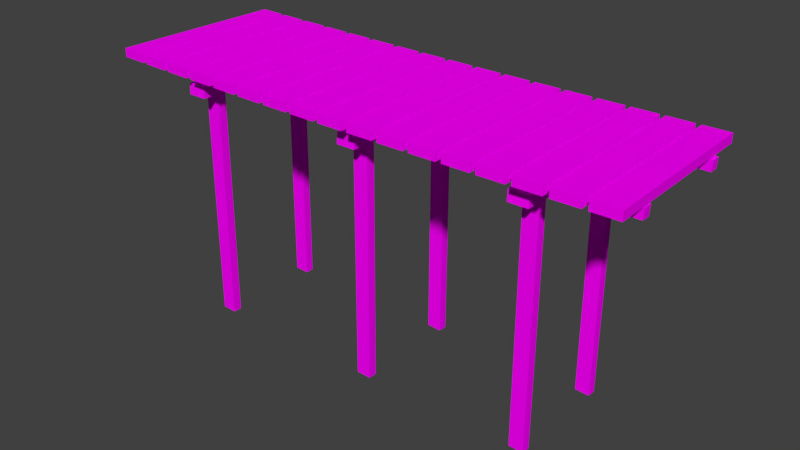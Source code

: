 # Source: props_1.blend  (saved by Blender 2.78.0; exported with 4.5.12 LTS)
import bpy
from mathutils import Matrix  # noqa: F401  (used for matrix-valued properties, if any)

bpy.ops.wm.read_factory_settings(use_empty=True)
scene = bpy.context.scene
scene.name = 'Scene'

# ---- collections
col_collection_1 = bpy.data.collections.new('Collection 1'); scene.collection.children.link(col_collection_1)

# ---- images (referenced by path relative to the original .blend; pixels are not part of the script)
import os
ASSET_DIR = os.environ.get("B2B_ASSET_DIR", "")  # directory of the original .blend (textures are referenced by path, not embedded)
HERE = os.path.dirname(os.path.abspath(__file__))  # packed textures are extracted next to this script under _unpacked/

def load_image(name, relpath, width, height, colorspace="sRGB"):
    """Load a texture the original file referenced (path relative to the .blend, or extracted next to this script)."""
    p = next((c for c in (os.path.join(HERE, relpath), os.path.join(ASSET_DIR, relpath)) if relpath and os.path.exists(c)), "")
    if p:
        img = bpy.data.images.load(p, check_existing=True)
        img.name = name
    else:  # same state as the original file: an image datablock whose file is absent (Cycles renders it pink)
        img = bpy.data.images.new(name, width, height)
        img.source = "FILE"
        img.filepath = "//" + (relpath or name)
    img.colorspace_settings.name = colorspace
    return img
img_texturescom_woodplanksfloors0026_1_seamless_s_jpg = load_image('TexturesCom_WoodPlanksFloors0026_1_seamless_S.jpg', 'TexturesCom_WoodPlanksFloors0026_1_seamless_S.jpg', 1024, 1024, 'sRGB')

# ---- materials (node trees are filled in below, after node groups)
mat_material = bpy.data.materials.new('Material')
mat_material.alpha_threshold = 0.0
mat_material.roughness = 0.5
mat_material.line_color = (0.0, 0.0, 0.0, 1.0)

# ---- material node trees
mat_material.use_nodes = True; mat_material.node_tree.nodes.clear()
_N = mat_material.node_tree.nodes; _L = mat_material.node_tree.links
n0 = _N.new('ShaderNodeOutputMaterial'); n0.name = 'Material Output'; n0.location = (300, 300)
n1 = _N.new('ShaderNodeBsdfDiffuse'); n1.name = 'Diffuse BSDF'; n1.location = (10, 300)
n2 = _N.new('ShaderNodeTexImage'); n2.name = 'Image Texture'; n2.location = (-180, 300)
n2.width = 140
n2.image = img_texturescom_woodplanksfloors0026_1_seamless_s_jpg
_L.new(n1.outputs[0], n0.inputs[0])
_L.new(n2.outputs[0], n1.inputs[0])
n0.is_active_output = True

# ---- world
world_world = bpy.data.worlds.new('World'); scene.world = world_world
world_world.color = (0.05088, 0.05088, 0.05088)
world_world.use_sun_shadow = False
world_world.sun_shadow_jitter_overblur = 0.0
world_world.cycles.sampling_method = 'MANUAL'

# ---- meshes
me_cube_001 = bpy.data.meshes.new('Cube.001')
me_cube_001.from_pydata([(-3.043, 2.95, 0.9991), (-3.043, 3.05, 0.9991), (-2.957, 2.95, -0.9991), (-2.957, 3.05, -0.9991), (-2.739, 2.95, 1.011), (-2.739, 3.05, 1.011), (-2.661, 2.95, -0.987), (-2.661, 3.05, -0.987), (-2.679, 2.95, 1.014), (-2.679, 3.05, 1.014), (-2.602, 2.95, -0.9847), (-2.602, 3.05, -0.9847), (-2.375, 2.95, 1.025), (-2.375, 3.05, 1.025), (-2.306, 2.95, -0.9739), (-2.306, 3.05, -0.9739), (-2.314, 2.95, 1.027), (-2.314, 3.05, 1.027), (-2.247, 2.95, -0.9719), (-2.247, 3.05, -0.9719), (-2.011, 2.95, 1.037), (-2.011, 3.05, 1.037), (-1.951, 2.95, -0.9625), (-1.951, 3.05, -0.9625), (-1.95, 2.95, 1.038), (-1.95, 3.05, 1.038), (-1.892, 2.95, -0.9607), (-1.892, 3.05, -0.9607), (-1.646, 2.95, 1.047), (-1.646, 3.05, 1.047), (-1.596, 2.95, -0.9527), (-1.596, 3.05, -0.9527), (-1.585, 2.95, 1.048), (-1.585, 3.05, 1.048), (-1.537, 2.95, -0.9513), (-1.537, 3.05, -0.9513), (-1.281, 2.95, 1.055), (-1.281, 3.05, 1.055), (-1.241, 2.95, -0.9447), (-1.241, 3.05, -0.9447), (-1.22, 2.95, 1.056), (-1.22, 3.05, 1.056), (-1.182, 2.95, -0.9436), (-1.182, 3.05, -0.9436), (-0.9163, 2.95, 1.061), (-0.9163, 3.05, 1.061), (-0.8856, 2.95, -0.9384), (-0.8856, 3.05, -0.9384), (-0.8555, 2.95, 1.062), (-0.8555, 3.05, 1.062), (-0.8264, 2.95, -0.9376), (-0.8264, 3.05, -0.9376), (-0.5516, 2.95, 1.066), (-0.5516, 3.05, 1.066), (-0.5303, 2.95, -0.9338), (-0.5303, 3.05, -0.9338), (-0.4909, 2.95, 1.067), (-0.4909, 3.05, 1.067), (-0.4711, 2.95, -0.9332), (-0.4711, 3.05, -0.9332), (-0.1873, 2.95, 1.069), (-0.1873, 3.05, 1.069), (-0.1747, 2.95, -0.9308), (-0.1747, 3.05, -0.9308), (-0.1266, 2.95, 1.069), (-0.1266, 3.05, 1.069), (-0.1154, 2.95, -0.9305), (-0.1154, 3.05, -0.9305), (0.1767, 2.95, 1.071), (0.1767, 3.05, 1.071), (0.1812, 2.95, -0.9293), (0.1812, 3.05, -0.9293), (0.2374, 2.95, 1.071), (0.2374, 3.05, 1.071), (0.2406, 2.95, -0.9292), (0.2406, 3.05, -0.9292), (0.5404, 2.95, 1.071), (0.5404, 3.05, 1.071), (0.5376, 2.95, -0.9292), (0.5376, 3.05, -0.9292), (0.6009, 2.95, 1.071), (0.6009, 3.05, 1.071), (0.5971, 2.95, -0.9293), (0.5971, 3.05, -0.9293), (0.9036, 2.95, 1.07), (0.9036, 3.05, 1.07), (0.8944, 2.95, -0.9303), (0.8944, 3.05, -0.9303), (0.9641, 2.95, 1.069), (0.9641, 3.05, 1.069), (0.9539, 2.95, -0.9306), (0.9539, 3.05, -0.9306), (1.266, 2.95, 1.068), (1.266, 3.05, 1.068), (1.252, 2.95, -0.9324), (1.252, 3.05, -0.9324), (1.327, 2.95, 1.067), (1.327, 3.05, 1.067), (1.311, 2.95, -0.9329), (1.311, 3.05, -0.9329), (1.629, 2.95, 1.064), (1.629, 3.05, 1.064), (1.609, 2.95, -0.9355), (1.609, 3.05, -0.9355), (1.689, 2.95, 1.064), (1.689, 3.05, 1.064), (1.669, 2.95, -0.9361), (1.669, 3.05, -0.9361), (1.991, 2.95, 1.06), (1.991, 3.05, 1.06), (1.967, 2.95, -0.9395), (1.967, 3.05, -0.9395), (2.051, 2.95, 1.06), (2.051, 3.05, 1.06), (2.026, 2.95, -0.9402), (2.026, 3.05, -0.9402), (2.353, 2.95, 1.056), (2.353, 3.05, 1.056), (2.325, 2.95, -0.9442), (2.325, 3.05, -0.9442), (2.413, 2.95, 1.055), (2.413, 3.05, 1.055), (2.384, 2.95, -0.9451), (2.384, 3.05, -0.9451), (2.715, 2.95, 1.05), (2.715, 3.05, 1.05), (2.683, 2.95, -0.9497), (2.683, 3.05, -0.9497), (2.775, 2.95, 1.049), (2.775, 3.05, 1.049), (2.742, 2.95, -0.9506), (2.742, 3.05, -0.9506), (3.078, 2.95, 1.044), (3.078, 3.05, 1.044), (3.042, 2.95, -0.9557), (3.042, 3.05, -0.9557), (-3.043, 2.95, -0.6229), (-3.043, 2.95, -0.5229), (3.078, 2.938, -0.6229), (3.078, 2.938, -0.5229), (-3.051, 2.827, -0.6229), (-3.051, 2.827, -0.5229), (3.07, 2.822, -0.6229), (3.07, 2.822, -0.5229), (-3.043, 2.95, 0.5884), (-3.043, 2.95, 0.6884), (3.078, 2.938, 0.5884), (3.078, 2.938, 0.6884), (-3.051, 2.827, 0.5884), (-3.051, 2.827, 0.6884), (3.07, 2.822, 0.5884), (3.07, 2.822, 0.6884), (-0.03641, 2.835, 0.9005), (0.1846, 2.835, 0.9005), (-0.03641, 2.822, -0.8345), (0.1846, 2.822, -0.8345), (-0.03641, 2.712, 0.9084), (0.1846, 2.712, 0.9084), (-0.03641, 2.707, -0.8266), (0.1846, 2.707, -0.8266), (-2.131, 2.835, 0.9005), (-1.91, 2.835, 0.9005), (-2.131, 2.822, -0.8345), (-1.91, 2.822, -0.8345), (-2.131, 2.712, 0.9084), (-1.91, 2.712, 0.9084), (-2.131, 2.707, -0.8266), (-1.91, 2.707, -0.8266), (1.914, 2.835, 0.9005), (2.136, 2.835, 0.9005), (1.914, 2.822, -0.8345), (2.136, 2.822, -0.8345), (1.914, 2.712, 0.9084), (2.136, 2.712, 0.9084), (1.914, 2.707, -0.8266), (2.136, 2.707, -0.8266), (0.1493, 2.712, -0.6229), (0.1493, 2.712, -0.5229), (0.137, -2.723e-08, -0.6229), (0.137, -2.286e-08, -0.5229), (-0.02465, 2.72, -0.6229), (-0.02465, 2.72, -0.5229), (-0.02966, 0.007843, -0.6229), (-0.02966, 0.007844, -0.5229), (0.1493, 2.712, 0.5884), (0.1493, 2.712, 0.6884), (0.137, 2.572e-08, 0.5884), (0.137, 3.009e-08, 0.6884), (-0.02465, 2.72, 0.5884), (-0.02465, 2.72, 0.6884), (-0.02966, 0.007844, 0.5884), (-0.02966, 0.007844, 0.6884), (-1.945, 2.712, -0.6229), (-1.945, 2.712, -0.5229), (-1.957, -2.723e-08, -0.6229), (-1.957, -2.286e-08, -0.5229), (-2.119, 2.72, -0.6229), (-2.119, 2.72, -0.5229), (-2.124, 0.007843, -0.6229), (-2.124, 0.007844, -0.5229), (-1.945, 2.712, 0.5884), (-1.945, 2.712, 0.6884), (-1.957, 2.572e-08, 0.5884), (-1.957, 3.009e-08, 0.6884), (-2.119, 2.72, 0.5884), (-2.119, 2.72, 0.6884), (-2.124, 0.007844, 0.5884), (-2.124, 0.007844, 0.6884), (2.104, 2.712, -0.6229), (2.104, 2.712, -0.5229), (2.092, -2.723e-08, -0.6229), (2.092, -2.286e-08, -0.5229), (1.93, 2.72, -0.6229), (1.93, 2.72, -0.5229), (1.925, 0.007843, -0.6229), (1.925, 0.007844, -0.5229), (2.104, 2.712, 0.5884), (2.104, 2.712, 0.6884), (2.092, 2.572e-08, 0.5884), (2.092, 3.009e-08, 0.6884), (1.93, 2.72, 0.5884), (1.93, 2.72, 0.6884), (1.925, 0.007844, 0.5884), (1.925, 0.007844, 0.6884)], [], [(0, 1, 3, 2), (2, 3, 7, 6), (6, 7, 5, 4), (4, 5, 1, 0), (2, 6, 4, 0), (7, 3, 1, 5), (8, 9, 11, 10), (10, 11, 15, 14), (14, 15, 13, 12), (12, 13, 9, 8), (10, 14, 12, 8), (15, 11, 9, 13), (16, 17, 19, 18), (18, 19, 23, 22), (22, 23, 21, 20), (20, 21, 17, 16), (18, 22, 20, 16), (23, 19, 17, 21), (24, 25, 27, 26), (26, 27, 31, 30), (30, 31, 29, 28), (28, 29, 25, 24), (26, 30, 28, 24), (31, 27, 25, 29), (32, 33, 35, 34), (34, 35, 39, 38), (38, 39, 37, 36), (36, 37, 33, 32), (34, 38, 36, 32), (39, 35, 33, 37), (40, 41, 43, 42), (42, 43, 47, 46), (46, 47, 45, 44), (44, 45, 41, 40), (42, 46, 44, 40), (47, 43, 41, 45), (48, 49, 51, 50), (50, 51, 55, 54), (54, 55, 53, 52), (52, 53, 49, 48), (50, 54, 52, 48), (55, 51, 49, 53), (56, 57, 59, 58), (58, 59, 63, 62), (62, 63, 61, 60), (60, 61, 57, 56), (58, 62, 60, 56), (63, 59, 57, 61), (64, 65, 67, 66), (66, 67, 71, 70), (70, 71, 69, 68), (68, 69, 65, 64), (66, 70, 68, 64), (71, 67, 65, 69), (72, 73, 75, 74), (74, 75, 79, 78), (78, 79, 77, 76), (76, 77, 73, 72), (74, 78, 76, 72), (79, 75, 73, 77), (80, 81, 83, 82), (82, 83, 87, 86), (86, 87, 85, 84), (84, 85, 81, 80), (82, 86, 84, 80), (87, 83, 81, 85), (88, 89, 91, 90), (90, 91, 95, 94), (94, 95, 93, 92), (92, 93, 89, 88), (90, 94, 92, 88), (95, 91, 89, 93), (96, 97, 99, 98), (98, 99, 103, 102), (102, 103, 101, 100), (100, 101, 97, 96), (98, 102, 100, 96), (103, 99, 97, 101), (104, 105, 107, 106), (106, 107, 111, 110), (110, 111, 109, 108), (108, 109, 105, 104), (106, 110, 108, 104), (111, 107, 105, 109), (112, 113, 115, 114), (114, 115, 119, 118), (118, 119, 117, 116), (116, 117, 113, 112), (114, 118, 116, 112), (119, 115, 113, 117), (120, 121, 123, 122), (122, 123, 127, 126), (126, 127, 125, 124), (124, 125, 121, 120), (122, 126, 124, 120), (127, 123, 121, 125), (128, 129, 131, 130), (130, 131, 135, 134), (134, 135, 133, 132), (132, 133, 129, 128), (130, 134, 132, 128), (135, 131, 129, 133), (136, 137, 139, 138), (138, 139, 143, 142), (142, 143, 141, 140), (140, 141, 137, 136), (138, 142, 140, 136), (143, 139, 137, 141), (144, 145, 147, 146), (146, 147, 151, 150), (150, 151, 149, 148), (148, 149, 145, 144), (146, 150, 148, 144), (151, 147, 145, 149), (152, 153, 155, 154), (154, 155, 159, 158), (158, 159, 157, 156), (156, 157, 153, 152), (154, 158, 156, 152), (159, 155, 153, 157), (160, 161, 163, 162), (162, 163, 167, 166), (166, 167, 165, 164), (164, 165, 161, 160), (162, 166, 164, 160), (167, 163, 161, 165), (168, 169, 171, 170), (170, 171, 175, 174), (174, 175, 173, 172), (172, 173, 169, 168), (170, 174, 172, 168), (175, 171, 169, 173), (176, 177, 179, 178), (199, 195, 193, 197), (182, 183, 181, 180), (198, 199, 197, 196), (178, 182, 180, 176), (183, 179, 177, 181), (184, 185, 187, 186), (194, 198, 196, 192), (190, 191, 189, 188), (192, 193, 195, 194), (186, 190, 188, 184), (191, 187, 185, 189), (200, 201, 203, 202), (206, 207, 205, 204), (202, 206, 204, 200), (207, 203, 201, 205), (215, 211, 209, 213), (214, 215, 213, 212), (210, 214, 212, 208), (208, 209, 211, 210), (216, 217, 219, 218), (222, 223, 221, 220), (218, 222, 220, 216), (223, 219, 217, 221)])
_uv = me_cube_001.uv_layers.new(name='UVMap')
_uv.uv.foreach_set('vector', [0.1154, 0.1539, 0.1154, 0.1154, 0.8846, 0.1154, 0.8846, 0.1539, 0.9999, 0.2693, 0.9999, 0.3077, 0.8846, 0.3077, 0.8846, 0.2693, 0.8846, 0.2693, 0.8846, 0.3077, 0.1154, 0.3077, 0.1154, 0.2693, 0.1154, 0.2693, 0.1154, 0.3077, 5.546e-05, 0.3077, 5.546e-05, 0.2693, 0.8846, 0.1539, 0.8846, 0.2693, 0.1154, 0.2693, 0.1154, 0.1539, 0.8846, 5.546e-05, 0.8846, 0.1154, 0.1154, 0.1154, 0.1154, 5.585e-05, 0.1154, 0.1539, 0.1154, 0.1154, 0.8846, 0.1154, 0.8846, 0.1539, 0.9999, 0.2693, 0.9999, 0.3077, 0.8846, 0.3077, 0.8846, 0.2693, 0.8846, 0.2693, 0.8846, 0.3077, 0.1154, 0.3077, 0.1154, 0.2693, 0.1154, 0.2693, 0.1154, 0.3077, 5.546e-05, 0.3077, 5.546e-05, 0.2693, 0.8846, 0.1539, 0.8846, 0.2693, 0.1154, 0.2693, 0.1154, 0.1539, 0.8846, 5.546e-05, 0.8846, 0.1154, 0.1154, 0.1154, 0.1154, 5.585e-05, 0.1154, 0.5132, 0.1154, 0.4747, 0.8846, 0.4747, 0.8846, 0.5132, 0.9999, 0.6285, 0.9999, 0.667, 0.8846, 0.667, 0.8846, 0.6285, 0.8846, 0.6285, 0.8846, 0.667, 0.1154, 0.667, 0.1154, 0.6285, 0.1154, 0.6285, 0.1154, 0.667, 5.546e-05, 0.667, 5.546e-05, 0.6285, 0.8846, 0.5132, 0.8846, 0.6285, 0.1154, 0.6285, 0.1154, 0.5132, 0.8846, 0.3593, 0.8846, 0.4747, 0.1154, 0.4747, 0.1154, 0.3593, 0.1154, 0.1539, 0.1154, 0.1154, 0.8846, 0.1154, 0.8846, 0.1539, 0.9999, 0.2693, 0.9999, 0.3077, 0.8846, 0.3077, 0.8846, 0.2693, 0.8846, 0.2693, 0.8846, 0.3077, 0.1154, 0.3077, 0.1154, 0.2693, 0.1154, 0.2693, 0.1154, 0.3077, 5.546e-05, 0.3077, 5.546e-05, 0.2693, 0.8846, 0.1539, 0.8846, 0.2693, 0.1154, 0.2693, 0.1154, 0.1539, 0.8846, 5.546e-05, 0.8846, 0.1154, 0.1154, 0.1154, 0.1154, 5.585e-05, 0.1154, 0.1539, 0.1154, 0.1154, 0.8846, 0.1154, 0.8846, 0.1539, 0.9999, 0.2693, 0.9999, 0.3077, 0.8846, 0.3077, 0.8846, 0.2693, 0.8846, 0.2693, 0.8846, 0.3077, 0.1154, 0.3077, 0.1154, 0.2693, 0.1154, 0.2693, 0.1154, 0.3077, 5.546e-05, 0.3077, 5.546e-05, 0.2693, 0.8846, 0.1539, 0.8846, 0.2693, 0.1154, 0.2693, 0.1154, 0.1539, 0.8846, 5.546e-05, 0.8846, 0.1154, 0.1154, 0.1154, 0.1154, 5.585e-05, 0.1154, 0.5132, 0.1154, 0.4747, 0.8846, 0.4747, 0.8846, 0.5132, 0.9999, 0.6285, 0.9999, 0.667, 0.8846, 0.667, 0.8846, 0.6285, 0.8846, 0.6285, 0.8846, 0.667, 0.1154, 0.667, 0.1154, 0.6285, 0.1154, 0.6285, 0.1154, 0.667, 5.546e-05, 0.667, 5.546e-05, 0.6285, 0.8846, 0.5132, 0.8846, 0.6285, 0.1154, 0.6285, 0.1154, 0.5132, 0.8846, 0.3593, 0.8846, 0.4747, 0.1154, 0.4747, 0.1154, 0.3593, 0.1154, 0.1539, 0.1154, 0.1154, 0.8846, 0.1154, 0.8846, 0.1539, 0.9999, 0.2693, 0.9999, 0.3077, 0.8846, 0.3077, 0.8846, 0.2693, 0.8846, 0.2693, 0.8846, 0.3077, 0.1154, 0.3077, 0.1154, 0.2693, 0.1154, 0.2693, 0.1154, 0.3077, 5.546e-05, 0.3077, 5.546e-05, 0.2693, 0.8846, 0.1539, 0.8846, 0.2693, 0.1154, 0.2693, 0.1154, 0.1539, 0.8846, 5.546e-05, 0.8846, 0.1154, 0.1154, 0.1154, 0.1154, 5.585e-05, 0.1154, 0.1539, 0.1154, 0.1154, 0.8846, 0.1154, 0.8846, 0.1539, 0.9999, 0.2693, 0.9999, 0.3077, 0.8846, 0.3077, 0.8846, 0.2693, 0.8846, 0.2693, 0.8846, 0.3077, 0.1154, 0.3077, 0.1154, 0.2693, 0.1154, 0.2693, 0.1154, 0.3077, 5.546e-05, 0.3077, 5.546e-05, 0.2693, 0.8846, 0.1539, 0.8846, 0.2693, 0.1154, 0.2693, 0.1154, 0.1539, 0.8846, 5.546e-05, 0.8846, 0.1154, 0.1154, 0.1154, 0.1154, 5.585e-05, 0.1154, 0.1539, 0.1154, 0.1154, 0.8846, 0.1154, 0.8846, 0.1539, 0.9999, 0.2693, 0.9999, 0.3077, 0.8846, 0.3077, 0.8846, 0.2693, 0.8846, 0.2693, 0.8846, 0.3077, 0.1154, 0.3077, 0.1154, 0.2693, 0.1154, 0.2693, 0.1154, 0.3077, 5.546e-05, 0.3077, 5.546e-05, 0.2693, 0.8846, 0.1539, 0.8846, 0.2693, 0.1154, 0.2693, 0.1154, 0.1539, 0.8846, 5.546e-05, 0.8846, 0.1154, 0.1154, 0.1154, 0.1154, 5.585e-05, 0.1154, 0.5132, 0.1154, 0.4747, 0.8846, 0.4747, 0.8846, 0.5132, 0.9999, 0.6285, 0.9999, 0.667, 0.8846, 0.667, 0.8846, 0.6285, 0.8846, 0.6285, 0.8846, 0.667, 0.1154, 0.667, 0.1154, 0.6285, 0.1154, 0.6285, 0.1154, 0.667, 5.546e-05, 0.667, 5.546e-05, 0.6285, 0.8846, 0.5132, 0.8846, 0.6285, 0.1154, 0.6285, 0.1154, 0.5132, 0.8846, 0.3593, 0.8846, 0.4747, 0.1154, 0.4747, 0.1154, 0.3593, 0.1154, 0.1539, 0.1154, 0.1154, 0.8846, 0.1154, 0.8846, 0.1539, 0.9999, 0.2693, 0.9999, 0.3077, 0.8846, 0.3077, 0.8846, 0.2693, 0.8846, 0.2693, 0.8846, 0.3077, 0.1154, 0.3077, 0.1154, 0.2693, 0.1154, 0.2693, 0.1154, 0.3077, 5.546e-05, 0.3077, 5.546e-05, 0.2693, 0.8846, 0.1539, 0.8846, 0.2693, 0.1154, 0.2693, 0.1154, 0.1539, 0.8846, 5.546e-05, 0.8846, 0.1154, 0.1154, 0.1154, 0.1154, 5.585e-05, 0.1154, 0.5132, 0.1154, 0.4747, 0.8846, 0.4747, 0.8846, 0.5132, 0.9999, 0.6285, 0.9999, 0.667, 0.8846, 0.667, 0.8846, 0.6285, 0.8846, 0.6285, 0.8846, 0.667, 0.1154, 0.667, 0.1154, 0.6285, 0.1154, 0.6285, 0.1154, 0.667, 5.546e-05, 0.667, 5.546e-05, 0.6285, 0.8846, 0.5132, 0.8846, 0.6285, 0.1154, 0.6285, 0.1154, 0.5132, 0.8846, 0.3593, 0.8846, 0.4747, 0.1154, 0.4747, 0.1154, 0.3593, 0.1154, 0.1539, 0.1154, 0.1154, 0.8846, 0.1154, 0.8846, 0.1539, 0.9999, 0.2693, 0.9999, 0.3077, 0.8846, 0.3077, 0.8846, 0.2693, 0.8846, 0.2693, 0.8846, 0.3077, 0.1154, 0.3077, 0.1154, 0.2693, 0.1154, 0.2693, 0.1154, 0.3077, 5.546e-05, 0.3077, 5.546e-05, 0.2693, 0.8846, 0.1539, 0.8846, 0.2693, 0.1154, 0.2693, 0.1154, 0.1539, 0.8846, 5.546e-05, 0.8846, 0.1154, 0.1154, 0.1154, 0.1154, 5.585e-05, 0.1154, 0.5132, 0.1154, 0.4747, 0.8846, 0.4747, 0.8846, 0.5132, 0.9999, 0.6285, 0.9999, 0.667, 0.8846, 0.667, 0.8846, 0.6285, 0.8846, 0.6285, 0.8846, 0.667, 0.1154, 0.667, 0.1154, 0.6285, 0.1154, 0.6285, 0.1154, 0.667, 5.546e-05, 0.667, 5.546e-05, 0.6285, 0.8846, 0.5132, 0.8846, 0.6285, 0.1154, 0.6285, 0.1154, 0.5132, 0.8846, 0.3593, 0.8846, 0.4747, 0.1154, 0.4747, 0.1154, 0.3593, 0.1154, 0.1539, 0.1154, 0.1154, 0.8846, 0.1154, 0.8846, 0.1539, 0.9999, 0.2693, 0.9999, 0.3077, 0.8846, 0.3077, 0.8846, 0.2693, 0.8846, 0.2693, 0.8846, 0.3077, 0.1154, 0.3077, 0.1154, 0.2693, 0.1154, 0.2693, 0.1154, 0.3077, 5.546e-05, 0.3077, 5.546e-05, 0.2693, 0.8846, 0.1539, 0.8846, 0.2693, 0.1154, 0.2693, 0.1154, 0.1539, 0.8846, 5.546e-05, 0.8846, 0.1154, 0.1154, 0.1154, 0.1154, 5.585e-05, 0.1154, 0.5132, 0.1154, 0.4747, 0.8846, 0.4747, 0.8846, 0.5132, 0.9999, 0.6285, 0.9999, 0.667, 0.8846, 0.667, 0.8846, 0.6285, 0.8846, 0.6285, 0.8846, 0.667, 0.1154, 0.667, 0.1154, 0.6285, 0.1154, 0.6285, 0.1154, 0.667, 5.546e-05, 0.667, 5.546e-05, 0.6285, 0.8846, 0.5132, 0.8846, 0.6285, 0.1154, 0.6285, 0.1154, 0.5132, 0.8846, 0.3593, 0.8846, 0.4747, 0.1154, 0.4747, 0.1154, 0.3593, 0.1154, 0.1539, 0.1154, 0.1154, 0.8846, 0.1154, 0.8846, 0.1539, 0.9999, 0.2693, 0.9999, 0.3077, 0.8846, 0.3077, 0.8846, 0.2693, 0.8846, 0.2693, 0.8846, 0.3077, 0.1154, 0.3077, 0.1154, 0.2693, 0.1154, 0.2693, 0.1154, 0.3077, 5.546e-05, 0.3077, 5.546e-05, 0.2693, 0.8846, 0.1539, 0.8846, 0.2693, 0.1154, 0.2693, 0.1154, 0.1539, 0.8846, 5.546e-05, 0.8846, 0.1154, 0.1154, 0.1154, 0.1154, 5.585e-05, 0.02201, 0.7632, 0.02203, 0.7465, 0.9816, 0.7465, 0.9816, 0.7633, 0.9998, 0.7814, 0.9998, 0.7981, 0.9804, 0.7981, 0.9804, 0.7814, 0.9804, 0.7814, 0.9804, 0.7981, 0.02082, 0.7992, 0.02082, 0.7825, 0.02082, 0.7825, 0.02082, 0.7992, 0.000226, 0.7992, 0.000226, 0.7825, 0.9816, 0.7633, 0.9804, 0.7814, 0.02082, 0.7825, 0.02201, 0.7632, 0.9804, 0.7284, 0.9816, 0.7465, 0.02203, 0.7465, 0.02084, 0.7272, 0.02201, 0.7632, 0.02203, 0.7465, 0.9816, 0.7465, 0.9816, 0.7633, 0.9998, 0.7814, 0.9998, 0.7981, 0.9804, 0.7981, 0.9804, 0.7814, 0.9804, 0.7814, 0.9804, 0.7981, 0.02082, 0.7992, 0.02082, 0.7825, 0.02082, 0.7825, 0.02082, 0.7992, 0.000226, 0.7992, 0.000226, 0.7825, 0.9816, 0.7633, 0.9804, 0.7814, 0.02082, 0.7825, 0.02201, 0.7632, 0.9804, 0.7284, 0.9816, 0.7465, 0.02203, 0.7465, 0.02084, 0.7272, 0.05616, 0.9264, 0.05631, 0.8912, 0.3327, 0.8923, 0.3325, 0.9275, 0.3498, 0.9459, 0.3498, 0.9811, 0.3313, 0.9811, 0.3313, 0.9459, 0.3313, 0.9459, 0.3313, 0.9811, 0.05496, 0.9811, 0.05496, 0.9459, 0.05496, 0.9459, 0.05496, 0.9811, 0.03538, 0.9811, 0.03538, 0.9459, 0.3325, 0.9275, 0.3313, 0.9459, 0.05496, 0.9459, 0.05616, 0.9264, 0.3316, 0.8739, 0.3327, 0.8923, 0.05631, 0.8912, 0.05527, 0.8716, 0.05616, 0.9264, 0.05631, 0.8912, 0.3327, 0.8923, 0.3325, 0.9275, 0.3498, 0.9459, 0.3498, 0.9811, 0.3313, 0.9811, 0.3313, 0.9459, 0.3313, 0.9459, 0.3313, 0.9811, 0.05496, 0.9811, 0.05496, 0.9459, 0.05496, 0.9459, 0.05496, 0.9811, 0.03538, 0.9811, 0.03538, 0.9459, 0.3325, 0.9275, 0.3313, 0.9459, 0.05496, 0.9459, 0.05616, 0.9264, 0.3316, 0.8739, 0.3327, 0.8923, 0.05631, 0.8912, 0.05527, 0.8716, 0.05616, 0.9264, 0.05631, 0.8912, 0.3327, 0.8923, 0.3325, 0.9275, 0.3498, 0.9459, 0.3498, 0.9811, 0.3313, 0.9811, 0.3313, 0.9459, 0.3313, 0.9459, 0.3313, 0.9811, 0.05496, 0.9811, 0.05496, 0.9459, 0.05496, 0.9459, 0.05496, 0.9811, 0.03538, 0.9811, 0.03538, 0.9459, 0.3325, 0.9275, 0.3313, 0.9459, 0.05496, 0.9459, 0.05616, 0.9264, 0.3316, 0.8739, 0.3327, 0.8923, 0.05631, 0.8912, 0.05527, 0.8716, 0.9581, 0.9314, 0.9581, 0.953, 0.3715, 0.953, 0.3715, 0.9314, 0.373, 0.9891, 0.3715, 0.953, 0.9581, 0.953, 0.9596, 0.9906, 0.373, 0.8953, 0.373, 0.8737, 0.9595, 0.8721, 0.9596, 0.8938, 0.373, 0.8953, 0.373, 0.8737, 0.9595, 0.8721, 0.9596, 0.8938, 0.3715, 0.9314, 0.373, 0.8953, 0.9596, 0.8938, 0.9581, 0.9314, 0.373, 0.9891, 0.3715, 0.953, 0.9581, 0.953, 0.9596, 0.9906, 0.9581, 0.9314, 0.9581, 0.953, 0.3715, 0.953, 0.3715, 0.9314, 0.3715, 0.9314, 0.373, 0.8953, 0.9596, 0.8938, 0.9581, 0.9314, 0.373, 0.8953, 0.373, 0.8737, 0.9595, 0.8721, 0.9596, 0.8938, 0.9581, 0.9314, 0.9581, 0.953, 0.3715, 0.953, 0.3715, 0.9314, 0.3715, 0.9314, 0.373, 0.8953, 0.9596, 0.8938, 0.9581, 0.9314, 0.373, 0.9891, 0.3715, 0.953, 0.9581, 0.953, 0.9596, 0.9906, 0.9581, 0.9314, 0.9581, 0.953, 0.3715, 0.953, 0.3715, 0.9314, 0.373, 0.8953, 0.373, 0.8737, 0.9595, 0.8721, 0.9596, 0.8938, 0.3715, 0.9314, 0.373, 0.8953, 0.9596, 0.8938, 0.9581, 0.9314, 0.373, 0.9891, 0.3715, 0.953, 0.9581, 0.953, 0.9596, 0.9906, 0.373, 0.9891, 0.3715, 0.953, 0.9581, 0.953, 0.9596, 0.9906, 0.373, 0.8953, 0.373, 0.8737, 0.9595, 0.8721, 0.9596, 0.8938, 0.3715, 0.9314, 0.373, 0.8953, 0.9596, 0.8938, 0.9581, 0.9314, 0.9581, 0.9314, 0.9581, 0.953, 0.3715, 0.953, 0.3715, 0.9314, 0.9581, 0.9314, 0.9581, 0.953, 0.3715, 0.953, 0.3715, 0.9314, 0.373, 0.8953, 0.373, 0.8737, 0.9595, 0.8721, 0.9596, 0.8938, 0.3715, 0.9314, 0.373, 0.8953, 0.9596, 0.8938, 0.9581, 0.9314, 0.373, 0.9891, 0.3715, 0.953, 0.9581, 0.953, 0.9596, 0.9906])
me_cube_001.materials.append(mat_material)
me_cube_001.use_remesh_preserve_volume = False
me_cube_001.use_remesh_preserve_attributes = False
me_cube_001.use_mirror_vertex_groups = False
me_cube_001.update()

# ---- objects
ob_cube = bpy.data.objects.new('Cube', me_cube_001)

# ---- transforms, parenting, visibility, modifiers, constraints
ob_cube.location = (0.0, 0.0, 0.0)
ob_cube.rotation_euler = (1.571, 0.0, 0.0)
ob_cube.lineart.crease_threshold = 0.0

# ---- collection membership
col_collection_1.objects.link(ob_cube)

# ---- scene / render settings (as saved in the file)
scene.frame_start = 1; scene.frame_end = 250; scene.frame_set(1)
scene.render.engine = 'CYCLES'
scene.render.resolution_percentage = 50
scene.render.dither_intensity = 0.0
scene.cycles.use_denoising = False
scene.cycles.samples = 128
scene.cycles.sampling_pattern = 'TABULATED_SOBOL'
scene.cycles.light_sampling_threshold = 0.0
scene.cycles.use_adaptive_sampling = False
scene.cycles.use_light_tree = False
scene.cycles.blur_glossy = 0.0
scene.cycles.sample_clamp_indirect = 0.0
scene.view_settings.view_transform = 'Standard'
bpy.context.view_layer.update()

# ---- added for rendering (the .blend has no active camera and no usable light): camera, sun
cam_auto = bpy.data.cameras.new('AutoCamera')
cam_auto.lens = 50.0
cam_auto.sensor_width = 36.0
cam_auto.clip_end = 1000.0
ob_auto_camera = bpy.data.objects.new('AutoCamera', cam_auto)
scene.collection.objects.link(ob_auto_camera)
ob_auto_camera.location = (6.63027, -7.97588, 6.81835)
ob_auto_camera.rotation_euler = (1.09748, -7.21219e-08, 0.694738)
scene.camera = ob_auto_camera
light_auto_sun = bpy.data.lights.new('AutoSun', 'SUN')
light_auto_sun.energy = 3.0
light_auto_sun.angle = 0.0523599
ob_auto_sun = bpy.data.objects.new('AutoSun', light_auto_sun)
scene.collection.objects.link(ob_auto_sun)
ob_auto_sun.rotation_euler = (0.872665, 0.174533, 0.523599)
bpy.context.view_layer.update()
